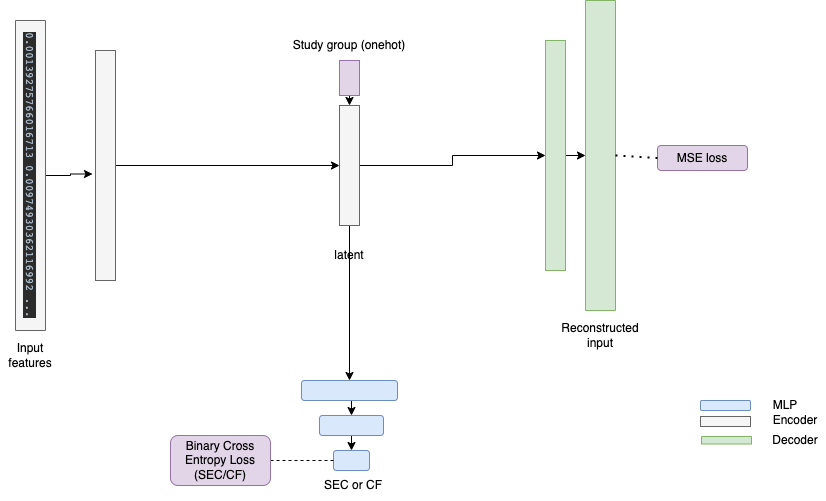

The diagram above was exported from draw.io. Its source (the exported page's mxGraphModel, read from the mxfile embedded in the PNG):
<mxGraphModel dx="1186" dy="671" grid="1" gridSize="10" guides="1" tooltips="1" connect="1" arrows="1" fold="1" page="1" pageScale="1" pageWidth="827" pageHeight="1169" math="0" shadow="0">
  <root>
    <mxCell id="0" />
    <mxCell id="1" parent="0" />
    <mxCell id="0HeOVBMNdD4L3vaEmQ0f-1" style="edgeStyle=orthogonalEdgeStyle;rounded=0;orthogonalLoop=1;jettySize=auto;html=1;exitX=0.5;exitY=0;exitDx=0;exitDy=0;entryX=-0.15;entryY=0.537;entryDx=0;entryDy=0;entryPerimeter=0;" parent="1" source="0HeOVBMNdD4L3vaEmQ0f-2" target="0HeOVBMNdD4L3vaEmQ0f-5" edge="1">
      <mxGeometry relative="1" as="geometry" />
    </mxCell>
    <mxCell id="0HeOVBMNdD4L3vaEmQ0f-2" value="&lt;pre style=&quot;background-color: #2b2b2b ; color: #a9b7c6 ; font-family: &amp;#34;jetbrains mono&amp;#34; , monospace ; font-size: 8.3pt&quot;&gt;0.00139275766016713 0.00974930362116992 ...&lt;/pre&gt;" style="rounded=0;whiteSpace=wrap;html=1;fillColor=#f5f5f5;strokeColor=#666666;rotation=90;fontColor=#333333;" parent="1" vertex="1">
      <mxGeometry x="45" y="440" width="310" height="30" as="geometry" />
    </mxCell>
    <mxCell id="0HeOVBMNdD4L3vaEmQ0f-3" value="Input features" style="text;html=1;strokeColor=none;fillColor=none;align=center;verticalAlign=middle;whiteSpace=wrap;rounded=0;" parent="1" vertex="1">
      <mxGeometry x="170" y="620" width="60" height="30" as="geometry" />
    </mxCell>
    <mxCell id="0HeOVBMNdD4L3vaEmQ0f-4" style="edgeStyle=orthogonalEdgeStyle;rounded=0;orthogonalLoop=1;jettySize=auto;html=1;exitX=1;exitY=0.5;exitDx=0;exitDy=0;entryX=0;entryY=0.5;entryDx=0;entryDy=0;" parent="1" source="0HeOVBMNdD4L3vaEmQ0f-5" target="0HeOVBMNdD4L3vaEmQ0f-8" edge="1">
      <mxGeometry relative="1" as="geometry" />
    </mxCell>
    <mxCell id="0HeOVBMNdD4L3vaEmQ0f-5" value="" style="rounded=0;whiteSpace=wrap;html=1;fillColor=#f5f5f5;strokeColor=#666666;fontColor=#333333;" parent="1" vertex="1">
      <mxGeometry x="265" y="330" width="20" height="230" as="geometry" />
    </mxCell>
    <mxCell id="0HeOVBMNdD4L3vaEmQ0f-6" style="edgeStyle=orthogonalEdgeStyle;rounded=0;orthogonalLoop=1;jettySize=auto;html=1;exitX=1;exitY=0.5;exitDx=0;exitDy=0;entryX=0;entryY=0.5;entryDx=0;entryDy=0;" parent="1" source="0HeOVBMNdD4L3vaEmQ0f-8" target="0HeOVBMNdD4L3vaEmQ0f-11" edge="1">
      <mxGeometry relative="1" as="geometry" />
    </mxCell>
    <mxCell id="0HeOVBMNdD4L3vaEmQ0f-7" style="edgeStyle=orthogonalEdgeStyle;rounded=0;orthogonalLoop=1;jettySize=auto;html=1;exitX=0.5;exitY=1;exitDx=0;exitDy=0;" parent="1" source="0HeOVBMNdD4L3vaEmQ0f-8" target="0HeOVBMNdD4L3vaEmQ0f-17" edge="1">
      <mxGeometry relative="1" as="geometry">
        <mxPoint x="519" y="670" as="targetPoint" />
      </mxGeometry>
    </mxCell>
    <mxCell id="0HeOVBMNdD4L3vaEmQ0f-8" value="" style="rounded=0;whiteSpace=wrap;html=1;fillColor=#f5f5f5;strokeColor=#666666;fontColor=#333333;" parent="1" vertex="1">
      <mxGeometry x="509" y="385" width="20" height="120" as="geometry" />
    </mxCell>
    <mxCell id="0HeOVBMNdD4L3vaEmQ0f-9" value="latent" style="text;html=1;strokeColor=none;fillColor=none;align=center;verticalAlign=middle;whiteSpace=wrap;rounded=0;" parent="1" vertex="1">
      <mxGeometry x="489" y="520" width="60" height="30" as="geometry" />
    </mxCell>
    <mxCell id="0HeOVBMNdD4L3vaEmQ0f-10" style="edgeStyle=orthogonalEdgeStyle;rounded=0;orthogonalLoop=1;jettySize=auto;html=1;exitX=1;exitY=0.5;exitDx=0;exitDy=0;entryX=0.5;entryY=1;entryDx=0;entryDy=0;" parent="1" source="0HeOVBMNdD4L3vaEmQ0f-11" target="0HeOVBMNdD4L3vaEmQ0f-12" edge="1">
      <mxGeometry relative="1" as="geometry" />
    </mxCell>
    <mxCell id="0HeOVBMNdD4L3vaEmQ0f-11" value="" style="rounded=0;whiteSpace=wrap;html=1;fillColor=#d5e8d4;strokeColor=#82b366;" parent="1" vertex="1">
      <mxGeometry x="715" y="320" width="20" height="230" as="geometry" />
    </mxCell>
    <mxCell id="0HeOVBMNdD4L3vaEmQ0f-12" value="&lt;pre style=&quot;background-color: #2b2b2b ; color: #a9b7c6 ; font-family: &amp;#34;jetbrains mono&amp;#34; , monospace ; font-size: 8.3pt&quot;&gt;&lt;br&gt;&lt;/pre&gt;" style="rounded=0;whiteSpace=wrap;html=1;fillColor=#d5e8d4;strokeColor=#82b366;rotation=90;" parent="1" vertex="1">
      <mxGeometry x="615" y="420" width="310" height="30" as="geometry" />
    </mxCell>
    <mxCell id="0HeOVBMNdD4L3vaEmQ0f-13" value="Reconstructed input" style="text;html=1;strokeColor=none;fillColor=none;align=center;verticalAlign=middle;whiteSpace=wrap;rounded=0;" parent="1" vertex="1">
      <mxGeometry x="740" y="600" width="60" height="30" as="geometry" />
    </mxCell>
    <mxCell id="0HeOVBMNdD4L3vaEmQ0f-14" style="edgeStyle=orthogonalEdgeStyle;rounded=0;orthogonalLoop=1;jettySize=auto;html=1;exitX=0.5;exitY=1;exitDx=0;exitDy=0;entryX=0.5;entryY=0;entryDx=0;entryDy=0;" parent="1" source="0HeOVBMNdD4L3vaEmQ0f-15" target="0HeOVBMNdD4L3vaEmQ0f-8" edge="1">
      <mxGeometry relative="1" as="geometry" />
    </mxCell>
    <mxCell id="0HeOVBMNdD4L3vaEmQ0f-15" value="" style="rounded=0;whiteSpace=wrap;html=1;fillColor=#e1d5e7;strokeColor=#9673a6;" parent="1" vertex="1">
      <mxGeometry x="509" y="340" width="20" height="35" as="geometry" />
    </mxCell>
    <mxCell id="0HeOVBMNdD4L3vaEmQ0f-16" value="Study group (onehot)" style="text;html=1;strokeColor=none;fillColor=none;align=center;verticalAlign=middle;whiteSpace=wrap;rounded=0;" parent="1" vertex="1">
      <mxGeometry x="454" y="310" width="130" height="30" as="geometry" />
    </mxCell>
    <mxCell id="ZhOWLfIBgWy6mmT72gmW-1" style="edgeStyle=orthogonalEdgeStyle;rounded=0;orthogonalLoop=1;jettySize=auto;html=1;exitX=0.5;exitY=1;exitDx=0;exitDy=0;entryX=0.5;entryY=0;entryDx=0;entryDy=0;" parent="1" source="0HeOVBMNdD4L3vaEmQ0f-17" target="0HeOVBMNdD4L3vaEmQ0f-18" edge="1">
      <mxGeometry relative="1" as="geometry" />
    </mxCell>
    <mxCell id="0HeOVBMNdD4L3vaEmQ0f-17" value="" style="rounded=1;whiteSpace=wrap;html=1;fillColor=#dae8fc;strokeColor=#6c8ebf;" parent="1" vertex="1">
      <mxGeometry x="471" y="660" width="96" height="20" as="geometry" />
    </mxCell>
    <mxCell id="ZhOWLfIBgWy6mmT72gmW-2" style="edgeStyle=orthogonalEdgeStyle;rounded=0;orthogonalLoop=1;jettySize=auto;html=1;exitX=0.5;exitY=1;exitDx=0;exitDy=0;entryX=0.5;entryY=0;entryDx=0;entryDy=0;" parent="1" source="0HeOVBMNdD4L3vaEmQ0f-18" target="0HeOVBMNdD4L3vaEmQ0f-19" edge="1">
      <mxGeometry relative="1" as="geometry" />
    </mxCell>
    <mxCell id="0HeOVBMNdD4L3vaEmQ0f-18" value="" style="rounded=1;whiteSpace=wrap;html=1;fillColor=#dae8fc;strokeColor=#6c8ebf;" parent="1" vertex="1">
      <mxGeometry x="489" y="695" width="64" height="20" as="geometry" />
    </mxCell>
    <mxCell id="0HeOVBMNdD4L3vaEmQ0f-19" value="" style="rounded=1;whiteSpace=wrap;html=1;fillColor=#dae8fc;strokeColor=#6c8ebf;" parent="1" vertex="1">
      <mxGeometry x="503" y="730" width="36" height="20" as="geometry" />
    </mxCell>
    <mxCell id="0HeOVBMNdD4L3vaEmQ0f-20" value="SEC or CF" style="text;html=1;strokeColor=none;fillColor=none;align=center;verticalAlign=middle;whiteSpace=wrap;rounded=0;" parent="1" vertex="1">
      <mxGeometry x="493" y="750" width="60" height="30" as="geometry" />
    </mxCell>
    <mxCell id="ZhOWLfIBgWy6mmT72gmW-5" value="MSE loss" style="rounded=1;whiteSpace=wrap;html=1;fillColor=#e1d5e7;strokeColor=#9673a6;" parent="1" vertex="1">
      <mxGeometry x="827" y="425" width="90" height="25" as="geometry" />
    </mxCell>
    <mxCell id="ZhOWLfIBgWy6mmT72gmW-9" value="" style="endArrow=none;dashed=1;html=1;dashPattern=1 3;strokeWidth=2;rounded=0;entryX=0;entryY=0.5;entryDx=0;entryDy=0;exitX=0.5;exitY=0;exitDx=0;exitDy=0;" parent="1" source="0HeOVBMNdD4L3vaEmQ0f-12" target="ZhOWLfIBgWy6mmT72gmW-5" edge="1">
      <mxGeometry width="50" height="50" relative="1" as="geometry">
        <mxPoint x="800" y="490" as="sourcePoint" />
        <mxPoint x="850" y="440" as="targetPoint" />
      </mxGeometry>
    </mxCell>
    <mxCell id="Eh7bzvgRUKEds8qVmFCf-2" style="edgeStyle=orthogonalEdgeStyle;rounded=0;orthogonalLoop=1;jettySize=auto;html=1;exitX=1;exitY=0.5;exitDx=0;exitDy=0;entryX=0;entryY=0.5;entryDx=0;entryDy=0;dashed=1;endArrow=none;endFill=0;" parent="1" source="Eh7bzvgRUKEds8qVmFCf-1" target="0HeOVBMNdD4L3vaEmQ0f-19" edge="1">
      <mxGeometry relative="1" as="geometry" />
    </mxCell>
    <mxCell id="Eh7bzvgRUKEds8qVmFCf-1" value="Binary Cross Entropy Loss (SEC/CF)" style="rounded=1;whiteSpace=wrap;html=1;fillColor=#e1d5e7;strokeColor=#9673a6;" parent="1" vertex="1">
      <mxGeometry x="340" y="715" width="100" height="50" as="geometry" />
    </mxCell>
    <mxCell id="Eh7bzvgRUKEds8qVmFCf-3" value="" style="rounded=1;whiteSpace=wrap;html=1;fillColor=#dae8fc;strokeColor=#6c8ebf;" parent="1" vertex="1">
      <mxGeometry x="870" y="680" width="50" height="10" as="geometry" />
    </mxCell>
    <mxCell id="Eh7bzvgRUKEds8qVmFCf-5" value="MLP" style="text;html=1;strokeColor=none;fillColor=none;align=center;verticalAlign=middle;whiteSpace=wrap;rounded=0;" parent="1" vertex="1">
      <mxGeometry x="925" y="670" width="60" height="30" as="geometry" />
    </mxCell>
    <mxCell id="Eh7bzvgRUKEds8qVmFCf-6" value="" style="rounded=0;whiteSpace=wrap;html=1;fillColor=#f5f5f5;strokeColor=#666666;fontColor=#333333;" parent="1" vertex="1">
      <mxGeometry x="870" y="696" width="50" height="10" as="geometry" />
    </mxCell>
    <mxCell id="Eh7bzvgRUKEds8qVmFCf-7" value="&lt;pre style=&quot;background-color: #2b2b2b ; color: #a9b7c6 ; font-family: &amp;#34;jetbrains mono&amp;#34; , monospace ; font-size: 8.3pt&quot;&gt;&lt;br&gt;&lt;/pre&gt;" style="rounded=0;whiteSpace=wrap;html=1;fillColor=#d5e8d4;strokeColor=#82b366;rotation=90;" parent="1" vertex="1">
      <mxGeometry x="892.25" y="694.75" width="7.5" height="50" as="geometry" />
    </mxCell>
    <mxCell id="Eh7bzvgRUKEds8qVmFCf-8" value="Encoder" style="text;html=1;strokeColor=none;fillColor=none;align=center;verticalAlign=middle;whiteSpace=wrap;rounded=0;" parent="1" vertex="1">
      <mxGeometry x="935" y="685" width="60" height="30" as="geometry" />
    </mxCell>
    <mxCell id="Eh7bzvgRUKEds8qVmFCf-9" value="Decoder" style="text;html=1;strokeColor=none;fillColor=none;align=center;verticalAlign=middle;whiteSpace=wrap;rounded=0;" parent="1" vertex="1">
      <mxGeometry x="935" y="705" width="60" height="30" as="geometry" />
    </mxCell>
  </root>
</mxGraphModel>